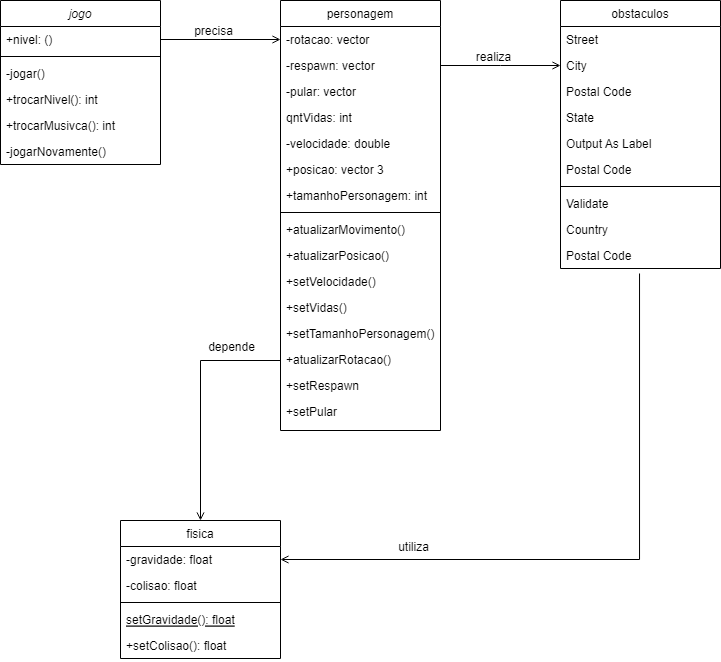

The diagram above was exported from draw.io. Its source (the exported page's mxGraphModel, read from the mxfile embedded in the PNG):
<mxGraphModel dx="1886" dy="838" grid="1" gridSize="10" guides="1" tooltips="1" connect="1" arrows="1" fold="1" page="1" pageScale="1" pageWidth="827" pageHeight="1169" math="0" shadow="0">
  <root>
    <mxCell id="WIyWlLk6GJQsqaUBKTNV-0" />
    <mxCell id="WIyWlLk6GJQsqaUBKTNV-1" parent="WIyWlLk6GJQsqaUBKTNV-0" />
    <mxCell id="zkfFHV4jXpPFQw0GAbJ--0" value="jogo" style="swimlane;fontStyle=2;align=center;verticalAlign=top;childLayout=stackLayout;horizontal=1;startSize=26;horizontalStack=0;resizeParent=1;resizeLast=0;collapsible=1;marginBottom=0;rounded=0;shadow=0;strokeWidth=1;" parent="WIyWlLk6GJQsqaUBKTNV-1" vertex="1">
      <mxGeometry x="40" y="120" width="160" height="164" as="geometry">
        <mxRectangle x="230" y="140" width="160" height="26" as="alternateBounds" />
      </mxGeometry>
    </mxCell>
    <mxCell id="zkfFHV4jXpPFQw0GAbJ--1" value="+nivel: ()" style="text;align=left;verticalAlign=top;spacingLeft=4;spacingRight=4;overflow=hidden;rotatable=0;points=[[0,0.5],[1,0.5]];portConstraint=eastwest;" parent="zkfFHV4jXpPFQw0GAbJ--0" vertex="1">
      <mxGeometry y="26" width="160" height="26" as="geometry" />
    </mxCell>
    <mxCell id="zkfFHV4jXpPFQw0GAbJ--4" value="" style="line;html=1;strokeWidth=1;align=left;verticalAlign=middle;spacingTop=-1;spacingLeft=3;spacingRight=3;rotatable=0;labelPosition=right;points=[];portConstraint=eastwest;" parent="zkfFHV4jXpPFQw0GAbJ--0" vertex="1">
      <mxGeometry y="52" width="160" height="8" as="geometry" />
    </mxCell>
    <mxCell id="zkfFHV4jXpPFQw0GAbJ--5" value="-jogar()" style="text;align=left;verticalAlign=top;spacingLeft=4;spacingRight=4;overflow=hidden;rotatable=0;points=[[0,0.5],[1,0.5]];portConstraint=eastwest;" parent="zkfFHV4jXpPFQw0GAbJ--0" vertex="1">
      <mxGeometry y="60" width="160" height="26" as="geometry" />
    </mxCell>
    <mxCell id="zkfFHV4jXpPFQw0GAbJ--3" value="+trocarNivel(): int" style="text;align=left;verticalAlign=top;spacingLeft=4;spacingRight=4;overflow=hidden;rotatable=0;points=[[0,0.5],[1,0.5]];portConstraint=eastwest;rounded=0;shadow=0;html=0;" parent="zkfFHV4jXpPFQw0GAbJ--0" vertex="1">
      <mxGeometry y="86" width="160" height="26" as="geometry" />
    </mxCell>
    <mxCell id="zkfFHV4jXpPFQw0GAbJ--2" value="+trocarMusivca(): int&#10;&#10;" style="text;align=left;verticalAlign=top;spacingLeft=4;spacingRight=4;overflow=hidden;rotatable=0;points=[[0,0.5],[1,0.5]];portConstraint=eastwest;rounded=0;shadow=0;html=0;" parent="zkfFHV4jXpPFQw0GAbJ--0" vertex="1">
      <mxGeometry y="112" width="160" height="26" as="geometry" />
    </mxCell>
    <mxCell id="a3ktYPl6NpXnWnT29USL-19" value="-jogarNovamente()" style="text;align=left;verticalAlign=top;spacingLeft=4;spacingRight=4;overflow=hidden;rotatable=0;points=[[0,0.5],[1,0.5]];portConstraint=eastwest;rounded=0;shadow=0;html=0;" parent="zkfFHV4jXpPFQw0GAbJ--0" vertex="1">
      <mxGeometry y="138" width="160" height="26" as="geometry" />
    </mxCell>
    <mxCell id="zkfFHV4jXpPFQw0GAbJ--6" value="fisica" style="swimlane;fontStyle=0;align=center;verticalAlign=top;childLayout=stackLayout;horizontal=1;startSize=26;horizontalStack=0;resizeParent=1;resizeLast=0;collapsible=1;marginBottom=0;rounded=0;shadow=0;strokeWidth=1;" parent="WIyWlLk6GJQsqaUBKTNV-1" vertex="1">
      <mxGeometry x="160" y="640" width="160" height="138" as="geometry">
        <mxRectangle x="130" y="380" width="160" height="26" as="alternateBounds" />
      </mxGeometry>
    </mxCell>
    <mxCell id="zkfFHV4jXpPFQw0GAbJ--7" value="-gravidade: float" style="text;align=left;verticalAlign=top;spacingLeft=4;spacingRight=4;overflow=hidden;rotatable=0;points=[[0,0.5],[1,0.5]];portConstraint=eastwest;" parent="zkfFHV4jXpPFQw0GAbJ--6" vertex="1">
      <mxGeometry y="26" width="160" height="26" as="geometry" />
    </mxCell>
    <mxCell id="zkfFHV4jXpPFQw0GAbJ--8" value="-colisao: float" style="text;align=left;verticalAlign=top;spacingLeft=4;spacingRight=4;overflow=hidden;rotatable=0;points=[[0,0.5],[1,0.5]];portConstraint=eastwest;rounded=0;shadow=0;html=0;" parent="zkfFHV4jXpPFQw0GAbJ--6" vertex="1">
      <mxGeometry y="52" width="160" height="26" as="geometry" />
    </mxCell>
    <mxCell id="zkfFHV4jXpPFQw0GAbJ--9" value="" style="line;html=1;strokeWidth=1;align=left;verticalAlign=middle;spacingTop=-1;spacingLeft=3;spacingRight=3;rotatable=0;labelPosition=right;points=[];portConstraint=eastwest;" parent="zkfFHV4jXpPFQw0GAbJ--6" vertex="1">
      <mxGeometry y="78" width="160" height="8" as="geometry" />
    </mxCell>
    <mxCell id="zkfFHV4jXpPFQw0GAbJ--10" value="setGravidade(): float" style="text;align=left;verticalAlign=top;spacingLeft=4;spacingRight=4;overflow=hidden;rotatable=0;points=[[0,0.5],[1,0.5]];portConstraint=eastwest;fontStyle=4" parent="zkfFHV4jXpPFQw0GAbJ--6" vertex="1">
      <mxGeometry y="86" width="160" height="26" as="geometry" />
    </mxCell>
    <mxCell id="zkfFHV4jXpPFQw0GAbJ--11" value="+setColisao(): float" style="text;align=left;verticalAlign=top;spacingLeft=4;spacingRight=4;overflow=hidden;rotatable=0;points=[[0,0.5],[1,0.5]];portConstraint=eastwest;" parent="zkfFHV4jXpPFQw0GAbJ--6" vertex="1">
      <mxGeometry y="112" width="160" height="26" as="geometry" />
    </mxCell>
    <mxCell id="zkfFHV4jXpPFQw0GAbJ--17" value="personagem" style="swimlane;fontStyle=0;align=center;verticalAlign=top;childLayout=stackLayout;horizontal=1;startSize=26;horizontalStack=0;resizeParent=1;resizeLast=0;collapsible=1;marginBottom=0;rounded=0;shadow=0;strokeWidth=1;" parent="WIyWlLk6GJQsqaUBKTNV-1" vertex="1">
      <mxGeometry x="320" y="120" width="160" height="430" as="geometry">
        <mxRectangle x="550" y="140" width="160" height="26" as="alternateBounds" />
      </mxGeometry>
    </mxCell>
    <mxCell id="zkfFHV4jXpPFQw0GAbJ--18" value="-rotacao: vector" style="text;align=left;verticalAlign=top;spacingLeft=4;spacingRight=4;overflow=hidden;rotatable=0;points=[[0,0.5],[1,0.5]];portConstraint=eastwest;" parent="zkfFHV4jXpPFQw0GAbJ--17" vertex="1">
      <mxGeometry y="26" width="160" height="26" as="geometry" />
    </mxCell>
    <mxCell id="zkfFHV4jXpPFQw0GAbJ--19" value="-respawn: vector" style="text;align=left;verticalAlign=top;spacingLeft=4;spacingRight=4;overflow=hidden;rotatable=0;points=[[0,0.5],[1,0.5]];portConstraint=eastwest;rounded=0;shadow=0;html=0;" parent="zkfFHV4jXpPFQw0GAbJ--17" vertex="1">
      <mxGeometry y="52" width="160" height="26" as="geometry" />
    </mxCell>
    <mxCell id="zkfFHV4jXpPFQw0GAbJ--20" value="-pular: vector" style="text;align=left;verticalAlign=top;spacingLeft=4;spacingRight=4;overflow=hidden;rotatable=0;points=[[0,0.5],[1,0.5]];portConstraint=eastwest;rounded=0;shadow=0;html=0;" parent="zkfFHV4jXpPFQw0GAbJ--17" vertex="1">
      <mxGeometry y="78" width="160" height="26" as="geometry" />
    </mxCell>
    <mxCell id="a3ktYPl6NpXnWnT29USL-23" value="qntVidas: int" style="text;align=left;verticalAlign=top;spacingLeft=4;spacingRight=4;overflow=hidden;rotatable=0;points=[[0,0.5],[1,0.5]];portConstraint=eastwest;rounded=0;shadow=0;html=0;" parent="zkfFHV4jXpPFQw0GAbJ--17" vertex="1">
      <mxGeometry y="104" width="160" height="26" as="geometry" />
    </mxCell>
    <mxCell id="zkfFHV4jXpPFQw0GAbJ--21" value="-velocidade: double" style="text;align=left;verticalAlign=top;spacingLeft=4;spacingRight=4;overflow=hidden;rotatable=0;points=[[0,0.5],[1,0.5]];portConstraint=eastwest;rounded=0;shadow=0;html=0;" parent="zkfFHV4jXpPFQw0GAbJ--17" vertex="1">
      <mxGeometry y="130" width="160" height="26" as="geometry" />
    </mxCell>
    <mxCell id="zkfFHV4jXpPFQw0GAbJ--25" value="+posicao: vector 3" style="text;align=left;verticalAlign=top;spacingLeft=4;spacingRight=4;overflow=hidden;rotatable=0;points=[[0,0.5],[1,0.5]];portConstraint=eastwest;" parent="zkfFHV4jXpPFQw0GAbJ--17" vertex="1">
      <mxGeometry y="156" width="160" height="26" as="geometry" />
    </mxCell>
    <mxCell id="zkfFHV4jXpPFQw0GAbJ--22" value="+tamanhoPersonagem: int" style="text;align=left;verticalAlign=top;spacingLeft=4;spacingRight=4;overflow=hidden;rotatable=0;points=[[0,0.5],[1,0.5]];portConstraint=eastwest;rounded=0;shadow=0;html=0;" parent="zkfFHV4jXpPFQw0GAbJ--17" vertex="1">
      <mxGeometry y="182" width="160" height="26" as="geometry" />
    </mxCell>
    <mxCell id="zkfFHV4jXpPFQw0GAbJ--23" value="" style="line;html=1;strokeWidth=1;align=left;verticalAlign=middle;spacingTop=-1;spacingLeft=3;spacingRight=3;rotatable=0;labelPosition=right;points=[];portConstraint=eastwest;" parent="zkfFHV4jXpPFQw0GAbJ--17" vertex="1">
      <mxGeometry y="208" width="160" height="8" as="geometry" />
    </mxCell>
    <mxCell id="zkfFHV4jXpPFQw0GAbJ--24" value="+atualizarMovimento()" style="text;align=left;verticalAlign=top;spacingLeft=4;spacingRight=4;overflow=hidden;rotatable=0;points=[[0,0.5],[1,0.5]];portConstraint=eastwest;" parent="zkfFHV4jXpPFQw0GAbJ--17" vertex="1">
      <mxGeometry y="216" width="160" height="26" as="geometry" />
    </mxCell>
    <mxCell id="a3ktYPl6NpXnWnT29USL-22" value="+atualizarPosicao()" style="text;align=left;verticalAlign=top;spacingLeft=4;spacingRight=4;overflow=hidden;rotatable=0;points=[[0,0.5],[1,0.5]];portConstraint=eastwest;rounded=0;shadow=0;html=0;" parent="zkfFHV4jXpPFQw0GAbJ--17" vertex="1">
      <mxGeometry y="242" width="160" height="26" as="geometry" />
    </mxCell>
    <mxCell id="a3ktYPl6NpXnWnT29USL-24" value="+setVelocidade()" style="text;align=left;verticalAlign=top;spacingLeft=4;spacingRight=4;overflow=hidden;rotatable=0;points=[[0,0.5],[1,0.5]];portConstraint=eastwest;rounded=0;shadow=0;html=0;" parent="zkfFHV4jXpPFQw0GAbJ--17" vertex="1">
      <mxGeometry y="268" width="160" height="26" as="geometry" />
    </mxCell>
    <mxCell id="a3ktYPl6NpXnWnT29USL-25" value="+setVidas()" style="text;align=left;verticalAlign=top;spacingLeft=4;spacingRight=4;overflow=hidden;rotatable=0;points=[[0,0.5],[1,0.5]];portConstraint=eastwest;rounded=0;shadow=0;html=0;" parent="zkfFHV4jXpPFQw0GAbJ--17" vertex="1">
      <mxGeometry y="294" width="160" height="26" as="geometry" />
    </mxCell>
    <mxCell id="a3ktYPl6NpXnWnT29USL-26" value="+setTamanhoPersonagem()" style="text;align=left;verticalAlign=top;spacingLeft=4;spacingRight=4;overflow=hidden;rotatable=0;points=[[0,0.5],[1,0.5]];portConstraint=eastwest;rounded=0;shadow=0;html=0;" parent="zkfFHV4jXpPFQw0GAbJ--17" vertex="1">
      <mxGeometry y="320" width="160" height="26" as="geometry" />
    </mxCell>
    <mxCell id="a3ktYPl6NpXnWnT29USL-27" value="+atualizarRotacao()" style="text;align=left;verticalAlign=top;spacingLeft=4;spacingRight=4;overflow=hidden;rotatable=0;points=[[0,0.5],[1,0.5]];portConstraint=eastwest;rounded=0;shadow=0;html=0;" parent="zkfFHV4jXpPFQw0GAbJ--17" vertex="1">
      <mxGeometry y="346" width="160" height="26" as="geometry" />
    </mxCell>
    <mxCell id="a3ktYPl6NpXnWnT29USL-28" value="+setRespawn" style="text;align=left;verticalAlign=top;spacingLeft=4;spacingRight=4;overflow=hidden;rotatable=0;points=[[0,0.5],[1,0.5]];portConstraint=eastwest;rounded=0;shadow=0;html=0;" parent="zkfFHV4jXpPFQw0GAbJ--17" vertex="1">
      <mxGeometry y="372" width="160" height="26" as="geometry" />
    </mxCell>
    <mxCell id="a3ktYPl6NpXnWnT29USL-29" value="+setPular" style="text;align=left;verticalAlign=top;spacingLeft=4;spacingRight=4;overflow=hidden;rotatable=0;points=[[0,0.5],[1,0.5]];portConstraint=eastwest;rounded=0;shadow=0;html=0;" parent="zkfFHV4jXpPFQw0GAbJ--17" vertex="1">
      <mxGeometry y="398" width="160" height="26" as="geometry" />
    </mxCell>
    <mxCell id="zkfFHV4jXpPFQw0GAbJ--26" value="" style="endArrow=open;shadow=0;strokeWidth=1;rounded=0;endFill=1;edgeStyle=elbowEdgeStyle;elbow=vertical;entryX=0;entryY=0.5;entryDx=0;entryDy=0;exitX=1;exitY=0.5;exitDx=0;exitDy=0;" parent="WIyWlLk6GJQsqaUBKTNV-1" source="zkfFHV4jXpPFQw0GAbJ--1" target="zkfFHV4jXpPFQw0GAbJ--18" edge="1">
      <mxGeometry x="0.5" y="41" relative="1" as="geometry">
        <mxPoint x="230" y="180" as="sourcePoint" />
        <mxPoint x="300" y="210" as="targetPoint" />
        <mxPoint x="-40" y="32" as="offset" />
      </mxGeometry>
    </mxCell>
    <mxCell id="zkfFHV4jXpPFQw0GAbJ--29" value="precisa" style="text;html=1;resizable=0;points=[];;align=center;verticalAlign=middle;labelBackgroundColor=none;rounded=0;shadow=0;strokeWidth=1;fontSize=12;" parent="zkfFHV4jXpPFQw0GAbJ--26" vertex="1" connectable="0">
      <mxGeometry x="0.5" y="49" relative="1" as="geometry">
        <mxPoint x="-38" y="40" as="offset" />
      </mxGeometry>
    </mxCell>
    <mxCell id="a3ktYPl6NpXnWnT29USL-0" value="obstaculos" style="swimlane;fontStyle=0;align=center;verticalAlign=top;childLayout=stackLayout;horizontal=1;startSize=26;horizontalStack=0;resizeParent=1;resizeLast=0;collapsible=1;marginBottom=0;rounded=0;shadow=0;strokeWidth=1;" parent="WIyWlLk6GJQsqaUBKTNV-1" vertex="1">
      <mxGeometry x="600" y="120" width="160" height="268" as="geometry">
        <mxRectangle x="550" y="140" width="160" height="26" as="alternateBounds" />
      </mxGeometry>
    </mxCell>
    <mxCell id="a3ktYPl6NpXnWnT29USL-1" value="Street" style="text;align=left;verticalAlign=top;spacingLeft=4;spacingRight=4;overflow=hidden;rotatable=0;points=[[0,0.5],[1,0.5]];portConstraint=eastwest;" parent="a3ktYPl6NpXnWnT29USL-0" vertex="1">
      <mxGeometry y="26" width="160" height="26" as="geometry" />
    </mxCell>
    <mxCell id="a3ktYPl6NpXnWnT29USL-2" value="City" style="text;align=left;verticalAlign=top;spacingLeft=4;spacingRight=4;overflow=hidden;rotatable=0;points=[[0,0.5],[1,0.5]];portConstraint=eastwest;rounded=0;shadow=0;html=0;" parent="a3ktYPl6NpXnWnT29USL-0" vertex="1">
      <mxGeometry y="52" width="160" height="26" as="geometry" />
    </mxCell>
    <mxCell id="a3ktYPl6NpXnWnT29USL-21" value="Postal Code" style="text;align=left;verticalAlign=top;spacingLeft=4;spacingRight=4;overflow=hidden;rotatable=0;points=[[0,0.5],[1,0.5]];portConstraint=eastwest;rounded=0;shadow=0;html=0;" parent="a3ktYPl6NpXnWnT29USL-0" vertex="1">
      <mxGeometry y="78" width="160" height="26" as="geometry" />
    </mxCell>
    <mxCell id="a3ktYPl6NpXnWnT29USL-3" value="State" style="text;align=left;verticalAlign=top;spacingLeft=4;spacingRight=4;overflow=hidden;rotatable=0;points=[[0,0.5],[1,0.5]];portConstraint=eastwest;rounded=0;shadow=0;html=0;" parent="a3ktYPl6NpXnWnT29USL-0" vertex="1">
      <mxGeometry y="104" width="160" height="26" as="geometry" />
    </mxCell>
    <mxCell id="a3ktYPl6NpXnWnT29USL-8" value="Output As Label" style="text;align=left;verticalAlign=top;spacingLeft=4;spacingRight=4;overflow=hidden;rotatable=0;points=[[0,0.5],[1,0.5]];portConstraint=eastwest;" parent="a3ktYPl6NpXnWnT29USL-0" vertex="1">
      <mxGeometry y="130" width="160" height="26" as="geometry" />
    </mxCell>
    <mxCell id="a3ktYPl6NpXnWnT29USL-4" value="Postal Code" style="text;align=left;verticalAlign=top;spacingLeft=4;spacingRight=4;overflow=hidden;rotatable=0;points=[[0,0.5],[1,0.5]];portConstraint=eastwest;rounded=0;shadow=0;html=0;" parent="a3ktYPl6NpXnWnT29USL-0" vertex="1">
      <mxGeometry y="156" width="160" height="26" as="geometry" />
    </mxCell>
    <mxCell id="a3ktYPl6NpXnWnT29USL-6" value="" style="line;html=1;strokeWidth=1;align=left;verticalAlign=middle;spacingTop=-1;spacingLeft=3;spacingRight=3;rotatable=0;labelPosition=right;points=[];portConstraint=eastwest;" parent="a3ktYPl6NpXnWnT29USL-0" vertex="1">
      <mxGeometry y="182" width="160" height="8" as="geometry" />
    </mxCell>
    <mxCell id="a3ktYPl6NpXnWnT29USL-7" value="Validate" style="text;align=left;verticalAlign=top;spacingLeft=4;spacingRight=4;overflow=hidden;rotatable=0;points=[[0,0.5],[1,0.5]];portConstraint=eastwest;" parent="a3ktYPl6NpXnWnT29USL-0" vertex="1">
      <mxGeometry y="190" width="160" height="26" as="geometry" />
    </mxCell>
    <mxCell id="a3ktYPl6NpXnWnT29USL-5" value="Country" style="text;align=left;verticalAlign=top;spacingLeft=4;spacingRight=4;overflow=hidden;rotatable=0;points=[[0,0.5],[1,0.5]];portConstraint=eastwest;rounded=0;shadow=0;html=0;" parent="a3ktYPl6NpXnWnT29USL-0" vertex="1">
      <mxGeometry y="216" width="160" height="26" as="geometry" />
    </mxCell>
    <mxCell id="a3ktYPl6NpXnWnT29USL-20" value="Postal Code" style="text;align=left;verticalAlign=top;spacingLeft=4;spacingRight=4;overflow=hidden;rotatable=0;points=[[0,0.5],[1,0.5]];portConstraint=eastwest;rounded=0;shadow=0;html=0;" parent="a3ktYPl6NpXnWnT29USL-0" vertex="1">
      <mxGeometry y="242" width="160" height="26" as="geometry" />
    </mxCell>
    <mxCell id="a3ktYPl6NpXnWnT29USL-11" value="" style="endArrow=open;shadow=0;strokeWidth=1;rounded=0;endFill=1;edgeStyle=elbowEdgeStyle;elbow=vertical;exitX=1;exitY=0.5;exitDx=0;exitDy=0;entryX=0;entryY=0.5;entryDx=0;entryDy=0;" parent="WIyWlLk6GJQsqaUBKTNV-1" source="zkfFHV4jXpPFQw0GAbJ--19" target="a3ktYPl6NpXnWnT29USL-2" edge="1">
      <mxGeometry x="0.5" y="41" relative="1" as="geometry">
        <mxPoint x="490" y="238" as="sourcePoint" />
        <mxPoint x="580" y="258" as="targetPoint" />
        <mxPoint x="-40" y="32" as="offset" />
      </mxGeometry>
    </mxCell>
    <mxCell id="a3ktYPl6NpXnWnT29USL-12" value="realiza" style="text;html=1;resizable=0;points=[];;align=center;verticalAlign=middle;labelBackgroundColor=none;rounded=0;shadow=0;strokeWidth=1;fontSize=12;" parent="a3ktYPl6NpXnWnT29USL-11" vertex="1" connectable="0">
      <mxGeometry x="0.5" y="49" relative="1" as="geometry">
        <mxPoint x="-38" y="40" as="offset" />
      </mxGeometry>
    </mxCell>
    <mxCell id="a3ktYPl6NpXnWnT29USL-13" value="" style="endArrow=open;shadow=0;strokeWidth=1;rounded=0;endFill=1;edgeStyle=elbowEdgeStyle;elbow=vertical;entryX=0.5;entryY=0;entryDx=0;entryDy=0;exitX=0;exitY=0.5;exitDx=0;exitDy=0;" parent="WIyWlLk6GJQsqaUBKTNV-1" source="a3ktYPl6NpXnWnT29USL-27" target="zkfFHV4jXpPFQw0GAbJ--6" edge="1">
      <mxGeometry x="0.5" y="41" relative="1" as="geometry">
        <mxPoint x="310" y="480" as="sourcePoint" />
        <mxPoint x="219.99999999999991" y="611" as="targetPoint" />
        <mxPoint x="-40" y="32" as="offset" />
        <Array as="points">
          <mxPoint x="200" y="480" />
          <mxPoint x="209.92" y="134" />
        </Array>
      </mxGeometry>
    </mxCell>
    <mxCell id="a3ktYPl6NpXnWnT29USL-14" value="depende" style="text;html=1;resizable=0;points=[];;align=center;verticalAlign=middle;labelBackgroundColor=none;rounded=0;shadow=0;strokeWidth=1;fontSize=12;" parent="a3ktYPl6NpXnWnT29USL-13" vertex="1" connectable="0">
      <mxGeometry x="0.5" y="49" relative="1" as="geometry">
        <mxPoint x="-19" y="-114" as="offset" />
      </mxGeometry>
    </mxCell>
    <mxCell id="a3ktYPl6NpXnWnT29USL-15" value="" style="endArrow=open;shadow=0;strokeWidth=1;rounded=0;endFill=1;edgeStyle=elbowEdgeStyle;elbow=vertical;exitX=0.494;exitY=1.192;exitDx=0;exitDy=0;exitPerimeter=0;entryX=1;entryY=0.5;entryDx=0;entryDy=0;" parent="WIyWlLk6GJQsqaUBKTNV-1" source="a3ktYPl6NpXnWnT29USL-20" target="zkfFHV4jXpPFQw0GAbJ--7" edge="1">
      <mxGeometry x="0.5" y="41" relative="1" as="geometry">
        <mxPoint x="570" y="350" as="sourcePoint" />
        <mxPoint x="330" y="680" as="targetPoint" />
        <mxPoint x="-40" y="32" as="offset" />
        <Array as="points">
          <mxPoint x="500" y="679" />
          <mxPoint x="730" y="428" />
        </Array>
      </mxGeometry>
    </mxCell>
    <mxCell id="a3ktYPl6NpXnWnT29USL-16" value="utiliza" style="text;html=1;resizable=0;points=[];;align=center;verticalAlign=middle;labelBackgroundColor=none;rounded=0;shadow=0;strokeWidth=1;fontSize=12;" parent="a3ktYPl6NpXnWnT29USL-15" vertex="1" connectable="0">
      <mxGeometry x="0.5" y="49" relative="1" as="geometry">
        <mxPoint x="-29" y="-62" as="offset" />
      </mxGeometry>
    </mxCell>
  </root>
</mxGraphModel>